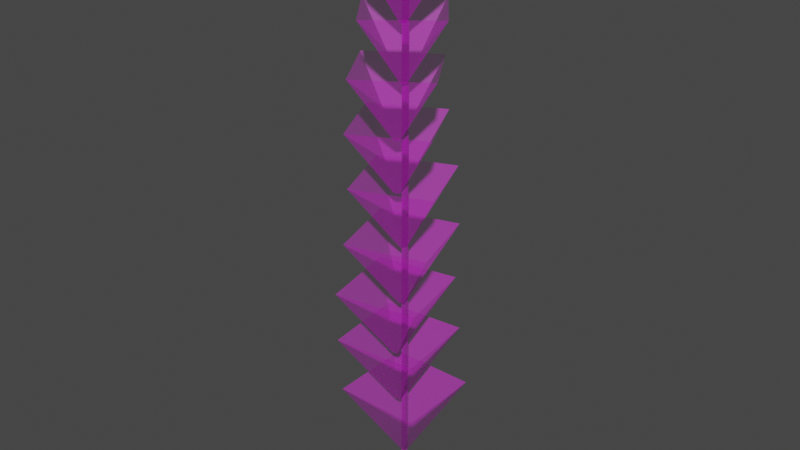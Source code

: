 # Source: src.blend  (saved by Blender 3.2.14; exported with 4.5.12 LTS)
import bpy
from mathutils import Matrix  # noqa: F401  (used for matrix-valued properties, if any)

bpy.ops.wm.read_factory_settings(use_empty=True)
scene = bpy.context.scene
scene.name = 'Scene'

# ---- collections
col_collection = bpy.data.collections.new('Collection'); scene.collection.children.link(col_collection)

# ---- images (referenced by path relative to the original .blend; pixels are not part of the script)
import os
ASSET_DIR = os.environ.get("B2B_ASSET_DIR", "")  # directory of the original .blend (textures are referenced by path, not embedded)
HERE = os.path.dirname(os.path.abspath(__file__))  # packed textures are extracted next to this script under _unpacked/

def load_image(name, relpath, width, height, colorspace="sRGB"):
    """Load a texture the original file referenced (path relative to the .blend, or extracted next to this script)."""
    p = next((c for c in (os.path.join(HERE, relpath), os.path.join(ASSET_DIR, relpath)) if relpath and os.path.exists(c)), "")
    if p:
        img = bpy.data.images.load(p, check_existing=True)
        img.name = name
    else:  # same state as the original file: an image datablock whose file is absent (Cycles renders it pink)
        img = bpy.data.images.new(name, width, height)
        img.source = "FILE"
        img.filepath = "//" + (relpath or name)
    img.colorspace_settings.name = colorspace
    return img
img_kelp_png = load_image('kelp.png', 'kelp.png', 1024, 1024, 'sRGB')

# ---- materials (node trees are filled in below, after node groups)
mat_kelp = bpy.data.materials.new('kelp')
mat_kelp.alpha_threshold = 0.08491
mat_kelp.use_transparent_shadow = False

# ---- material node trees
mat_kelp.use_nodes = True; mat_kelp.node_tree.nodes.clear()
_N = mat_kelp.node_tree.nodes; _L = mat_kelp.node_tree.links
n0 = _N.new('ShaderNodeBsdfPrincipled'); n0.name = 'Principled BSDF'; n0.location = (10, 300)
n0.distribution = 'GGX'
n0.subsurface_method = 'RANDOM_WALK_SKIN'
n0.inputs[3].default_value = 1.45
n0.inputs[27].default_value = (0.0, 0.0, 0.0, 1.0)
n0.inputs[28].default_value = 1.0
n1 = _N.new('ShaderNodeOutputMaterial'); n1.name = 'Material Output'; n1.location = (300, 300)
n2 = _N.new('ShaderNodeTexImage'); n2.name = 'Image Texture'; n2.location = (-391, 212)
n2.image = img_kelp_png
_L.new(n0.outputs[0], n1.inputs[0])
_L.new(n2.outputs[0], n0.inputs[0])
_L.new(n2.outputs[0], n0.inputs[4])
n1.is_active_output = True

# ---- world
world_world = bpy.data.worlds.new('World'); scene.world = world_world
world_world.use_nodes = True; world_world.node_tree.nodes.clear()
_N = world_world.node_tree.nodes; _L = world_world.node_tree.links
n0 = _N.new('ShaderNodeOutputWorld'); n0.name = 'World Output'; n0.location = (300, 300)
n1 = _N.new('ShaderNodeBackground'); n1.name = 'Background'; n1.location = (10, 300)
n1.inputs[0].default_value = (0.05088, 0.05088, 0.05088, 1.0)
_L.new(n1.outputs[0], n0.inputs[0])
n0.is_active_output = True
world_world.color = (0.05088, 0.05088, 0.05088)
world_world.use_sun_shadow = False
world_world.sun_shadow_jitter_overblur = 0.0

# ---- meshes
me_cube_002 = bpy.data.meshes.new('Cube.002')
me_cube_002.from_pydata([(-1.0, -1.0, 0.9833), (-0.06964, -0.06964, -0.7925), (-1.0, 1.0, 0.9833), (-0.06964, 0.06964, -0.7925), (1.0, -1.0, 0.9833), (0.06964, -0.06964, -0.7925), (1.0, 1.0, 0.9833), (0.06964, 0.06964, -0.7925), (0.9249, -0.9052, 2.331), (-0.06728, -0.08514, 0.5933), (-1.023, -1.09, 2.331), (-0.2029, -0.09803, 0.5933), (0.7399, 1.043, 2.331), (-0.08016, 0.0505, 0.5933), (-1.208, 0.8577, 2.331), (-0.2158, 0.03762, 0.5933), (0.6545, 0.9608, 3.649), (-0.05239, -0.08141, 1.949), (1.015, -0.9192, 3.649), (-0.0273, -0.2123, 1.949), (-1.225, 0.6004, 3.649), (-0.1833, -0.1065, 1.949), (-0.8651, -1.28, 3.649), (-0.1582, -0.2374, 1.949), (-1.138, 0.5248, 4.938), (-0.0574, -0.06726, 3.275), (0.6599, 1.05, 4.938), (0.06778, -0.03071, 3.275), (-0.6129, -1.273, 4.938), (-0.02085, -0.1924, 3.275), (1.185, -0.748, 4.938), (0.1043, -0.1559, 3.275), (-0.5474, -1.18, 6.2), (-0.07072, -0.07345, 4.573), (-1.225, 0.5218, 6.2), (-0.1179, 0.04509, 4.573), (1.155, -0.503, 6.2), (0.04781, -0.02627, 4.573), (0.4774, 1.199, 6.2), (0.0006395, 0.09226, 4.573), (1.059, -0.4477, 7.434), (-0.06346, -0.08585, 5.842), (-0.5364, -1.265, 7.434), (-0.1745, -0.1428, 5.842), (0.2415, 1.147, 7.434), (-0.1204, 0.02523, 5.842), (-1.354, 0.3302, 7.434), (-0.2315, -0.03168, 5.842), (0.1966, 1.049, 8.641), (-0.05206, -0.07763, 7.084), (1.14, -0.4292, 8.641), (0.01365, -0.1806, 7.084), (-1.281, 0.1053, 8.641), (-0.155, -0.1433, 7.084), (-0.3379, -1.373, 8.641), (-0.08928, -0.2463, 7.084), (-1.181, 0.07069, 9.822), (-0.06112, -0.06728, 8.299), (0.171, 1.126, 9.822), (0.03305, 0.006226, 8.299), (-0.1256, -1.282, 9.822), (0.01239, -0.1614, 8.299), (1.227, -0.2259, 9.822), (0.1066, -0.08794, 8.299), (-0.1011, -1.181, 10.98), (-0.07036, -0.07706, 9.488), (-1.254, 0.03862, 10.98), (-0.1507, 0.007845, 9.488), (1.118, -0.02754, 10.98), (0.01455, 0.003239, 9.488), (-0.03497, 1.192, 10.98), (-0.06575, 0.08815, 9.488), (1.018, -0.01304, 12.11), (-0.05997, -0.08516, 10.65), (-0.06313, -1.249, 12.11), (-0.1352, -0.1712, 10.65), (-0.2182, 1.068, 12.11), (-0.146, -0.009889, 10.65), (-1.299, -0.1681, 12.11), (-0.2213, -0.09595, 10.65)], [], [(0, 1, 3, 2), (2, 3, 7, 6), (6, 7, 5, 4), (4, 5, 1, 0), (7, 3, 1, 5), (8, 9, 11, 10), (10, 11, 15, 14), (14, 15, 13, 12), (12, 13, 9, 8), (15, 11, 9, 13), (16, 17, 19, 18), (18, 19, 23, 22), (22, 23, 21, 20), (20, 21, 17, 16), (23, 19, 17, 21), (24, 25, 27, 26), (26, 27, 31, 30), (30, 31, 29, 28), (28, 29, 25, 24), (31, 27, 25, 29), (32, 33, 35, 34), (34, 35, 39, 38), (38, 39, 37, 36), (36, 37, 33, 32), (39, 35, 33, 37), (40, 41, 43, 42), (42, 43, 47, 46), (46, 47, 45, 44), (44, 45, 41, 40), (47, 43, 41, 45), (48, 49, 51, 50), (50, 51, 55, 54), (54, 55, 53, 52), (52, 53, 49, 48), (55, 51, 49, 53), (56, 57, 59, 58), (58, 59, 63, 62), (62, 63, 61, 60), (60, 61, 57, 56), (63, 59, 57, 61), (64, 65, 67, 66), (66, 67, 71, 70), (70, 71, 69, 68), (68, 69, 65, 64), (71, 67, 65, 69), (72, 73, 75, 74), (74, 75, 79, 78), (78, 79, 77, 76), (76, 77, 73, 72), (79, 75, 73, 77)])
_uv = me_cube_002.uv_layers.new(name='UVMap')
_uv.uv.foreach_set('vector', [-0.04284, 0.9057, 0.3173, -0.003311, 0.5747, 0.001939, 0.9318, 0.9048, 0.02973, 0.9805, 0.3469, 0.00966, 0.5713, 0.01447, 0.9401, 0.9573, -0.02357, 0.866, 0.2916, -0.03056, 0.8276, -0.00334, 0.9575, 0.9533, 1.045, 1.078, 0.06349, 0.9353, 0.1382, 0.8323, 1.082, 0.7985, 0.625, 0.5, 0.875, 0.5, 0.875, 0.75, 0.625, 0.75, -0.04284, 0.9057, 0.3173, -0.003311, 0.5747, 0.001939, 0.9318, 0.9048, 0.02973, 0.9805, 0.3469, 0.00966, 0.5713, 0.01447, 0.9401, 0.9573, -0.02357, 0.866, 0.2916, -0.03056, 0.8276, -0.00334, 0.9575, 0.9533, 1.045, 1.078, 0.06349, 0.9353, 0.1382, 0.8323, 1.082, 0.7985, 0.625, 0.5, 0.875, 0.5, 0.875, 0.75, 0.625, 0.75, -0.04284, 0.9057, 0.3173, -0.003311, 0.5747, 0.001939, 0.9318, 0.9048, 0.02973, 0.9805, 0.3469, 0.00966, 0.5713, 0.01447, 0.9401, 0.9573, -0.02357, 0.866, 0.2916, -0.03056, 0.8276, -0.00334, 0.9575, 0.9533, 1.045, 1.078, 0.06349, 0.9353, 0.1382, 0.8323, 1.082, 0.7985, 0.625, 0.5, 0.875, 0.5, 0.875, 0.75, 0.625, 0.75, -0.04284, 0.9057, 0.3173, -0.003311, 0.5747, 0.001939, 0.9318, 0.9048, 0.02973, 0.9805, 0.3469, 0.00966, 0.5713, 0.01447, 0.9401, 0.9573, -0.02357, 0.866, 0.2916, -0.03056, 0.8276, -0.00334, 0.9575, 0.9533, 1.045, 1.078, 0.06349, 0.9353, 0.1382, 0.8323, 1.082, 0.7985, 0.625, 0.5, 0.875, 0.5, 0.875, 0.75, 0.625, 0.75, -0.04284, 0.9057, 0.3173, -0.003311, 0.5747, 0.001939, 0.9318, 0.9048, 0.02973, 0.9805, 0.3469, 0.00966, 0.5713, 0.01447, 0.9401, 0.9573, -0.02357, 0.866, 0.2916, -0.03056, 0.8276, -0.00334, 0.9575, 0.9533, 1.045, 1.078, 0.06349, 0.9353, 0.1382, 0.8323, 1.082, 0.7985, 0.625, 0.5, 0.875, 0.5, 0.875, 0.75, 0.625, 0.75, -0.04284, 0.9057, 0.3173, -0.003311, 0.5747, 0.001939, 0.9318, 0.9048, 0.02973, 0.9805, 0.3469, 0.00966, 0.5713, 0.01447, 0.9401, 0.9573, -0.02357, 0.866, 0.2916, -0.03056, 0.8276, -0.00334, 0.9575, 0.9533, 1.045, 1.078, 0.06349, 0.9353, 0.1382, 0.8323, 1.082, 0.7985, 0.625, 0.5, 0.875, 0.5, 0.875, 0.75, 0.625, 0.75, -0.04284, 0.9057, 0.3173, -0.003311, 0.5747, 0.001939, 0.9318, 0.9048, 0.02973, 0.9805, 0.3469, 0.00966, 0.5713, 0.01447, 0.9401, 0.9573, -0.02357, 0.866, 0.2916, -0.03056, 0.8276, -0.00334, 0.9575, 0.9533, 1.045, 1.078, 0.06349, 0.9353, 0.1382, 0.8323, 1.082, 0.7985, 0.625, 0.5, 0.875, 0.5, 0.875, 0.75, 0.625, 0.75, -0.04284, 0.9057, 0.3173, -0.003311, 0.5747, 0.001939, 0.9318, 0.9048, 0.02973, 0.9805, 0.3469, 0.00966, 0.5713, 0.01447, 0.9401, 0.9573, -0.02357, 0.866, 0.2916, -0.03056, 0.8276, -0.00334, 0.9575, 0.9533, 1.045, 1.078, 0.06349, 0.9353, 0.1382, 0.8323, 1.082, 0.7985, 0.625, 0.5, 0.875, 0.5, 0.875, 0.75, 0.625, 0.75, -0.04284, 0.9057, 0.3173, -0.003311, 0.5747, 0.001939, 0.9318, 0.9048, 0.02973, 0.9805, 0.3469, 0.00966, 0.5713, 0.01447, 0.9401, 0.9573, -0.02357, 0.866, 0.2916, -0.03056, 0.8276, -0.00334, 0.9575, 0.9533, 1.045, 1.078, 0.06349, 0.9353, 0.1382, 0.8323, 1.082, 0.7985, 0.625, 0.5, 0.875, 0.5, 0.875, 0.75, 0.625, 0.75, -0.04284, 0.9057, 0.3173, -0.003311, 0.5747, 0.001939, 0.9318, 0.9048, 0.02973, 0.9805, 0.3469, 0.00966, 0.5713, 0.01447, 0.9401, 0.9573, -0.02357, 0.866, 0.2916, -0.03056, 0.8276, -0.00334, 0.9575, 0.9533, 1.045, 1.078, 0.06349, 0.9353, 0.1382, 0.8323, 1.082, 0.7985, 0.625, 0.5, 0.875, 0.5, 0.875, 0.75, 0.625, 0.75])
me_cube_002.materials.append(mat_kelp)
me_cube_002.update()
me_cube_001 = bpy.data.meshes.new('Cube.001')
me_cube_001.from_pydata([(-0.05358, -0.04702, -1.879), (-0.05358, -0.04702, 11.28), (-0.05358, 0.04702, -1.879), (-0.05358, 0.04702, 11.28), (0.05358, -0.04702, -1.879), (0.05358, -0.04702, 11.28), (0.05358, 0.04702, -1.879), (0.05358, 0.04702, 11.28)], [], [(0, 1, 3, 2), (2, 3, 7, 6), (6, 7, 5, 4), (4, 5, 1, 0), (2, 6, 4, 0), (7, 3, 1, 5)])
_uv = me_cube_001.uv_layers.new(name='UVMap')
_uv.uv.foreach_set('vector', [0.375, 0.0, 0.625, 0.0, 0.625, 0.25, 0.375, 0.25, 0.375, 0.25, 0.625, 0.25, 0.625, 0.5, 0.375, 0.5, 0.375, 0.5, 0.625, 0.5, 0.625, 0.75, 0.375, 0.75, 0.375, 0.75, 0.625, 0.75, 0.625, 1.0, 0.375, 1.0, 0.125, 0.5, 0.375, 0.5, 0.375, 0.75, 0.125, 0.75, 0.625, 0.5, 0.875, 0.5, 0.875, 0.75, 0.625, 0.75])
me_cube_001.materials.append(mat_kelp)
me_cube_001.update()

# ---- objects
ob_leaves = bpy.data.objects.new('leaves', me_cube_002)
ob_stem = bpy.data.objects.new('stem', me_cube_001)

# ---- transforms, parenting, visibility, modifiers, constraints
ob_leaves.location = (0.0649, 0.0109, 3.225)
ob_leaves.scale = (1.658, 1.658, 1.658)
ob_stem.location = (0.0649, 0.0109, 3.225)
ob_stem.scale = (1.658, 1.658, 1.658)

# ---- collection membership
col_collection.objects.link(ob_leaves)
col_collection.objects.link(ob_stem)

# ---- scene / render settings (as saved in the file)
scene.frame_start = 1; scene.frame_end = 250; scene.frame_set(1)
scene.render.engine = 'BLENDER_EEVEE_NEXT'
scene.cycles.sampling_pattern = 'TABULATED_SOBOL'
scene.cycles.use_light_tree = False
scene.view_settings.view_transform = 'Filmic'
bpy.context.view_layer.update()

# ---- added for rendering (the .blend has no active camera and no usable light): camera, sun
cam_auto = bpy.data.cameras.new('AutoCamera')
cam_auto.lens = 50.0
cam_auto.sensor_width = 36.0
cam_auto.clip_end = 1000.0
ob_auto_camera = bpy.data.objects.new('AutoCamera', cam_auto)
scene.collection.objects.link(ob_auto_camera)
ob_auto_camera.location = (22.1288, -26.736, 29.4398)
ob_auto_camera.rotation_euler = (1.09748, -7.21219e-08, 0.694738)
scene.camera = ob_auto_camera
light_auto_sun = bpy.data.lights.new('AutoSun', 'SUN')
light_auto_sun.energy = 3.0
light_auto_sun.angle = 0.0523599
ob_auto_sun = bpy.data.objects.new('AutoSun', light_auto_sun)
scene.collection.objects.link(ob_auto_sun)
ob_auto_sun.rotation_euler = (0.872665, 0.174533, 0.523599)
bpy.context.view_layer.update()

